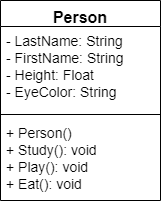

The diagram above was exported from draw.io. Its source (the exported page's mxGraphModel, read from the mxfile embedded in the PNG):
<mxGraphModel dx="1422" dy="745" grid="1" gridSize="10" guides="1" tooltips="1" connect="1" arrows="1" fold="1" page="1" pageScale="1" pageWidth="850" pageHeight="1100" math="0" shadow="0">
  <root>
    <mxCell id="0" />
    <mxCell id="1" parent="0" />
    <mxCell id="2" value="Person" style="swimlane;fontStyle=1;align=center;verticalAlign=top;childLayout=stackLayout;horizontal=1;startSize=26;horizontalStack=0;resizeParent=1;resizeParentMax=0;resizeLast=0;collapsible=1;marginBottom=0;strokeWidth=1;fontSize=16;" vertex="1" parent="1">
      <mxGeometry x="140" y="70" width="160" height="200" as="geometry" />
    </mxCell>
    <mxCell id="3" value="- LastName: String&#10;- FirstName: String &#10;- Height: Float&#10;- EyeColor: String" style="text;strokeColor=none;fillColor=none;align=left;verticalAlign=top;spacingLeft=4;spacingRight=4;overflow=hidden;rotatable=0;points=[[0,0.5],[1,0.5]];portConstraint=eastwest;fontSize=14;" vertex="1" parent="2">
      <mxGeometry y="26" width="160" height="84" as="geometry" />
    </mxCell>
    <mxCell id="4" value="" style="line;strokeWidth=1;fillColor=none;align=left;verticalAlign=middle;spacingTop=-1;spacingLeft=3;spacingRight=3;rotatable=0;labelPosition=right;points=[];portConstraint=eastwest;fontSize=14;" vertex="1" parent="2">
      <mxGeometry y="110" width="160" height="8" as="geometry" />
    </mxCell>
    <mxCell id="5" value="+ Person()&#10;+ Study(): void&#10;+ Play(): void&#10;+ Eat(): void" style="text;strokeColor=none;fillColor=none;align=left;verticalAlign=top;spacingLeft=4;spacingRight=4;overflow=hidden;rotatable=0;points=[[0,0.5],[1,0.5]];portConstraint=eastwest;fontSize=14;" vertex="1" parent="2">
      <mxGeometry y="118" width="160" height="82" as="geometry" />
    </mxCell>
  </root>
</mxGraphModel>